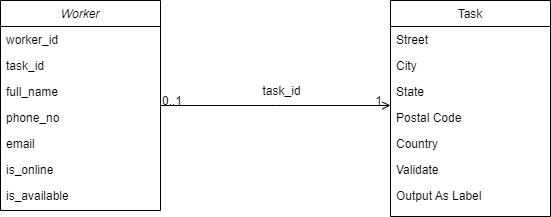

The diagram above was exported from draw.io. Its source (the exported page's mxGraphModel, read from the mxfile embedded in the PNG):
<mxGraphModel dx="1050" dy="581" grid="1" gridSize="10" guides="1" tooltips="1" connect="1" arrows="1" fold="1" page="1" pageScale="1" pageWidth="827" pageHeight="1169" math="0" shadow="0">
  <root>
    <mxCell id="WIyWlLk6GJQsqaUBKTNV-0" />
    <mxCell id="WIyWlLk6GJQsqaUBKTNV-1" parent="WIyWlLk6GJQsqaUBKTNV-0" />
    <mxCell id="zkfFHV4jXpPFQw0GAbJ--0" value="Worker" style="swimlane;fontStyle=2;align=center;verticalAlign=top;childLayout=stackLayout;horizontal=1;startSize=26;horizontalStack=0;resizeParent=1;resizeLast=0;collapsible=1;marginBottom=0;rounded=0;shadow=0;strokeWidth=1;" parent="WIyWlLk6GJQsqaUBKTNV-1" vertex="1">
      <mxGeometry x="110" y="30" width="160" height="210" as="geometry">
        <mxRectangle x="110" y="30" width="160" height="26" as="alternateBounds" />
      </mxGeometry>
    </mxCell>
    <mxCell id="ueRdyLcYwo_J6MDAfyiD-2" value="worker_id" style="text;align=left;verticalAlign=top;spacingLeft=4;spacingRight=4;overflow=hidden;rotatable=0;points=[[0,0.5],[1,0.5]];portConstraint=eastwest;rounded=0;shadow=0;html=0;" vertex="1" parent="zkfFHV4jXpPFQw0GAbJ--0">
      <mxGeometry y="26" width="160" height="26" as="geometry" />
    </mxCell>
    <mxCell id="ueRdyLcYwo_J6MDAfyiD-3" value="task_id" style="text;align=left;verticalAlign=top;spacingLeft=4;spacingRight=4;overflow=hidden;rotatable=0;points=[[0,0.5],[1,0.5]];portConstraint=eastwest;rounded=0;shadow=0;html=0;" vertex="1" parent="zkfFHV4jXpPFQw0GAbJ--0">
      <mxGeometry y="52" width="160" height="26" as="geometry" />
    </mxCell>
    <mxCell id="zkfFHV4jXpPFQw0GAbJ--1" value="full_name" style="text;align=left;verticalAlign=top;spacingLeft=4;spacingRight=4;overflow=hidden;rotatable=0;points=[[0,0.5],[1,0.5]];portConstraint=eastwest;" parent="zkfFHV4jXpPFQw0GAbJ--0" vertex="1">
      <mxGeometry y="78" width="160" height="26" as="geometry" />
    </mxCell>
    <mxCell id="zkfFHV4jXpPFQw0GAbJ--2" value="phone_no" style="text;align=left;verticalAlign=top;spacingLeft=4;spacingRight=4;overflow=hidden;rotatable=0;points=[[0,0.5],[1,0.5]];portConstraint=eastwest;rounded=0;shadow=0;html=0;" parent="zkfFHV4jXpPFQw0GAbJ--0" vertex="1">
      <mxGeometry y="104" width="160" height="26" as="geometry" />
    </mxCell>
    <mxCell id="zkfFHV4jXpPFQw0GAbJ--3" value="email" style="text;align=left;verticalAlign=top;spacingLeft=4;spacingRight=4;overflow=hidden;rotatable=0;points=[[0,0.5],[1,0.5]];portConstraint=eastwest;rounded=0;shadow=0;html=0;" parent="zkfFHV4jXpPFQw0GAbJ--0" vertex="1">
      <mxGeometry y="130" width="160" height="26" as="geometry" />
    </mxCell>
    <mxCell id="ueRdyLcYwo_J6MDAfyiD-1" value="is_online" style="text;align=left;verticalAlign=top;spacingLeft=4;spacingRight=4;overflow=hidden;rotatable=0;points=[[0,0.5],[1,0.5]];portConstraint=eastwest;rounded=0;shadow=0;html=0;" vertex="1" parent="zkfFHV4jXpPFQw0GAbJ--0">
      <mxGeometry y="156" width="160" height="26" as="geometry" />
    </mxCell>
    <mxCell id="ueRdyLcYwo_J6MDAfyiD-0" value="is_available" style="text;align=left;verticalAlign=top;spacingLeft=4;spacingRight=4;overflow=hidden;rotatable=0;points=[[0,0.5],[1,0.5]];portConstraint=eastwest;rounded=0;shadow=0;html=0;" vertex="1" parent="zkfFHV4jXpPFQw0GAbJ--0">
      <mxGeometry y="182" width="160" height="24" as="geometry" />
    </mxCell>
    <mxCell id="zkfFHV4jXpPFQw0GAbJ--17" value="Task" style="swimlane;fontStyle=0;align=center;verticalAlign=top;childLayout=stackLayout;horizontal=1;startSize=26;horizontalStack=0;resizeParent=1;resizeLast=0;collapsible=1;marginBottom=0;rounded=0;shadow=0;strokeWidth=1;" parent="WIyWlLk6GJQsqaUBKTNV-1" vertex="1">
      <mxGeometry x="500" y="30" width="160" height="216" as="geometry">
        <mxRectangle x="550" y="140" width="160" height="26" as="alternateBounds" />
      </mxGeometry>
    </mxCell>
    <mxCell id="zkfFHV4jXpPFQw0GAbJ--18" value="Street" style="text;align=left;verticalAlign=top;spacingLeft=4;spacingRight=4;overflow=hidden;rotatable=0;points=[[0,0.5],[1,0.5]];portConstraint=eastwest;" parent="zkfFHV4jXpPFQw0GAbJ--17" vertex="1">
      <mxGeometry y="26" width="160" height="26" as="geometry" />
    </mxCell>
    <mxCell id="zkfFHV4jXpPFQw0GAbJ--19" value="City" style="text;align=left;verticalAlign=top;spacingLeft=4;spacingRight=4;overflow=hidden;rotatable=0;points=[[0,0.5],[1,0.5]];portConstraint=eastwest;rounded=0;shadow=0;html=0;" parent="zkfFHV4jXpPFQw0GAbJ--17" vertex="1">
      <mxGeometry y="52" width="160" height="26" as="geometry" />
    </mxCell>
    <mxCell id="zkfFHV4jXpPFQw0GAbJ--20" value="State" style="text;align=left;verticalAlign=top;spacingLeft=4;spacingRight=4;overflow=hidden;rotatable=0;points=[[0,0.5],[1,0.5]];portConstraint=eastwest;rounded=0;shadow=0;html=0;" parent="zkfFHV4jXpPFQw0GAbJ--17" vertex="1">
      <mxGeometry y="78" width="160" height="26" as="geometry" />
    </mxCell>
    <mxCell id="zkfFHV4jXpPFQw0GAbJ--21" value="Postal Code" style="text;align=left;verticalAlign=top;spacingLeft=4;spacingRight=4;overflow=hidden;rotatable=0;points=[[0,0.5],[1,0.5]];portConstraint=eastwest;rounded=0;shadow=0;html=0;" parent="zkfFHV4jXpPFQw0GAbJ--17" vertex="1">
      <mxGeometry y="104" width="160" height="26" as="geometry" />
    </mxCell>
    <mxCell id="zkfFHV4jXpPFQw0GAbJ--22" value="Country" style="text;align=left;verticalAlign=top;spacingLeft=4;spacingRight=4;overflow=hidden;rotatable=0;points=[[0,0.5],[1,0.5]];portConstraint=eastwest;rounded=0;shadow=0;html=0;" parent="zkfFHV4jXpPFQw0GAbJ--17" vertex="1">
      <mxGeometry y="130" width="160" height="26" as="geometry" />
    </mxCell>
    <mxCell id="zkfFHV4jXpPFQw0GAbJ--24" value="Validate" style="text;align=left;verticalAlign=top;spacingLeft=4;spacingRight=4;overflow=hidden;rotatable=0;points=[[0,0.5],[1,0.5]];portConstraint=eastwest;" parent="zkfFHV4jXpPFQw0GAbJ--17" vertex="1">
      <mxGeometry y="156" width="160" height="26" as="geometry" />
    </mxCell>
    <mxCell id="zkfFHV4jXpPFQw0GAbJ--25" value="Output As Label" style="text;align=left;verticalAlign=top;spacingLeft=4;spacingRight=4;overflow=hidden;rotatable=0;points=[[0,0.5],[1,0.5]];portConstraint=eastwest;" parent="zkfFHV4jXpPFQw0GAbJ--17" vertex="1">
      <mxGeometry y="182" width="160" height="26" as="geometry" />
    </mxCell>
    <mxCell id="zkfFHV4jXpPFQw0GAbJ--26" value="" style="endArrow=open;shadow=0;strokeWidth=1;rounded=0;endFill=1;edgeStyle=elbowEdgeStyle;elbow=vertical;" parent="WIyWlLk6GJQsqaUBKTNV-1" source="zkfFHV4jXpPFQw0GAbJ--0" target="zkfFHV4jXpPFQw0GAbJ--17" edge="1">
      <mxGeometry x="0.5" y="41" relative="1" as="geometry">
        <mxPoint x="380" y="192" as="sourcePoint" />
        <mxPoint x="540" y="192" as="targetPoint" />
        <mxPoint x="-40" y="32" as="offset" />
      </mxGeometry>
    </mxCell>
    <mxCell id="zkfFHV4jXpPFQw0GAbJ--27" value="0..1" style="resizable=0;align=left;verticalAlign=bottom;labelBackgroundColor=none;fontSize=12;" parent="zkfFHV4jXpPFQw0GAbJ--26" connectable="0" vertex="1">
      <mxGeometry x="-1" relative="1" as="geometry">
        <mxPoint y="4" as="offset" />
      </mxGeometry>
    </mxCell>
    <mxCell id="zkfFHV4jXpPFQw0GAbJ--28" value="1" style="resizable=0;align=right;verticalAlign=bottom;labelBackgroundColor=none;fontSize=12;" parent="zkfFHV4jXpPFQw0GAbJ--26" connectable="0" vertex="1">
      <mxGeometry x="1" relative="1" as="geometry">
        <mxPoint x="-7" y="4" as="offset" />
      </mxGeometry>
    </mxCell>
    <mxCell id="zkfFHV4jXpPFQw0GAbJ--29" value="task_id" style="text;html=1;resizable=0;points=[];;align=center;verticalAlign=middle;labelBackgroundColor=none;rounded=0;shadow=0;strokeWidth=1;fontSize=12;" parent="zkfFHV4jXpPFQw0GAbJ--26" vertex="1" connectable="0">
      <mxGeometry x="0.5" y="49" relative="1" as="geometry">
        <mxPoint x="-53" y="34" as="offset" />
      </mxGeometry>
    </mxCell>
  </root>
</mxGraphModel>